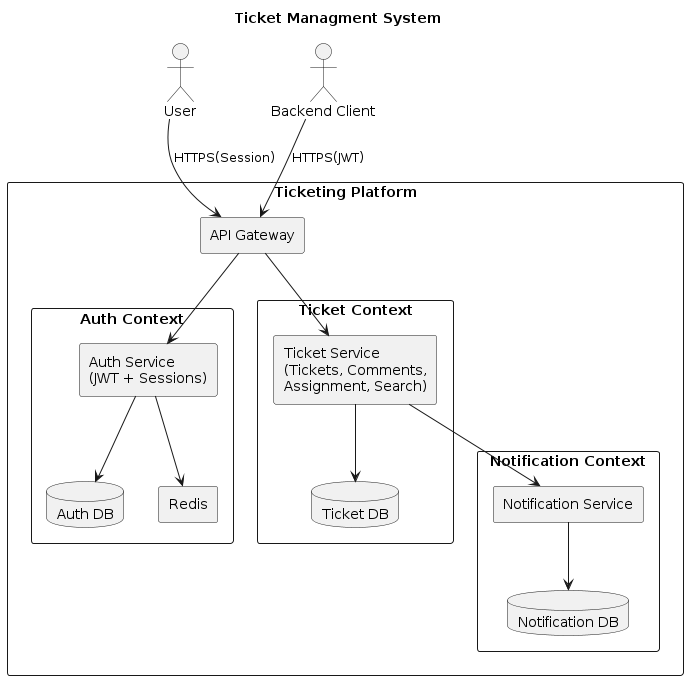

The diagram above was rendered by PlantUML. Its source (embedded in the PNG):
@startuml
title Ticket Managment System

skinparam componentStyle rectangle
skinparam shadowing false
skinparam packageStyle rectangle

actor User
actor "Backend Client" as S2S

rectangle "Ticketing Platform" {

  rectangle "API Gateway" as Gateway

  package "Auth Context" {
    component "Auth Service\n(JWT + Sessions)" as AuthService
    database "Auth DB" as AuthDB
    component "Redis" as Redis
  }

  package "Ticket Context" {
    component "Ticket Service\n(Tickets, Comments,\nAssignment, Search)" as TicketService
    database "Ticket DB" as TicketDB
  }

  package "Notification Context" {
    component "Notification Service" as NotificationService
    database "Notification DB" as NotificationDB
  }

}

User --> Gateway : HTTPS(Session)
S2S --> Gateway : HTTPS(JWT)
TicketService --> NotificationService
Gateway --> AuthService
Gateway --> TicketService

AuthService --> AuthDB
AuthService --> Redis

TicketService --> TicketDB

NotificationService --> NotificationDB
@enduml